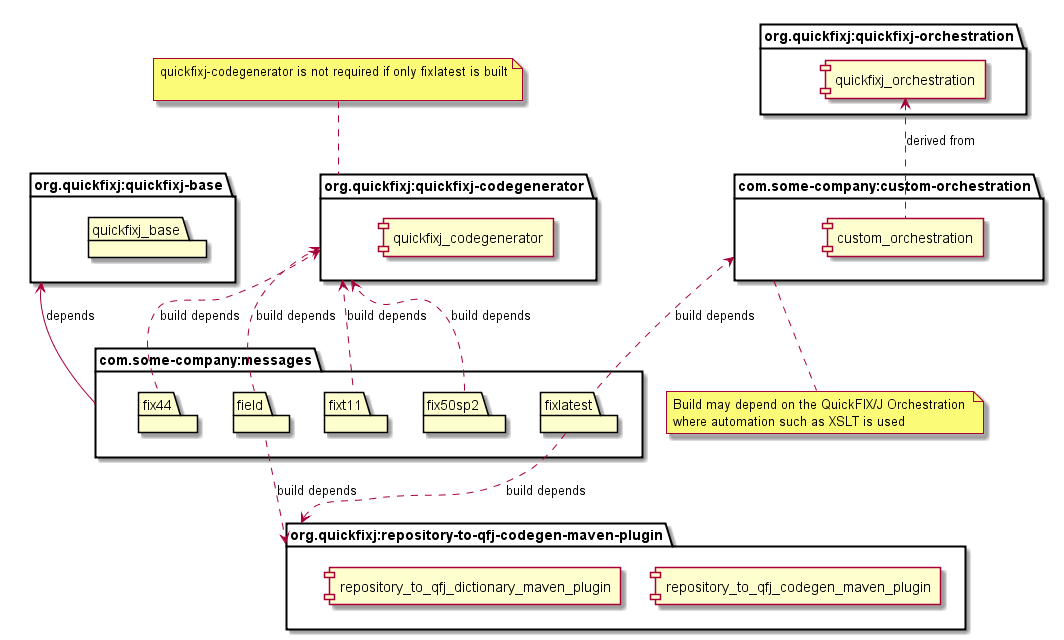

The diagram above was rendered by PlantUML. Its source (embedded in the PNG):
@startuml

package "org.quickfixj:quickfixj-base"  as base {
package quickfixj_base
}

package "org.quickfixj:quickfixj-orchestration"  as orc {
component quickfixj_orchestration
}

package "com.some-company:custom-orchestration"  as custom_orc {
component custom_orchestration
}

custom_orchestration .up.> quickfixj_orchestration : derived from

package "com.some-company:messages"  as custom_msg {
package field
package fixlatest
package fixt11
package fix50sp2
package fix44
}

fixlatest .up.> custom_orc : build depends

note bottom of custom_orc
Build may depend on the QuickFIX/J Orchestration 
where automation such as XSLT is used
end note

custom_msg -up-> base : depends

package "org.quickfixj:quickfixj-codegenerator"  as codegen {
component quickfixj_codegenerator
}

note top of codegen
quickfixj-codegenerator is not required if only fixlatest is built

end note

package "org.quickfixj:repository-to-qfj-codegen-maven-plugin"  as r2q {
component repository_to_qfj_codegen_maven_plugin
component repository_to_qfj_dictionary_maven_plugin
}

field .up.> codegen  : build depends
field .up.> r2q  : build depends
fixlatest ..> r2q : build depends
fixt11 .up.> codegen  : build depends
fix50sp2 .up.> codegen  : build depends
fix44 .up.> codegen  : build depends

@enduml